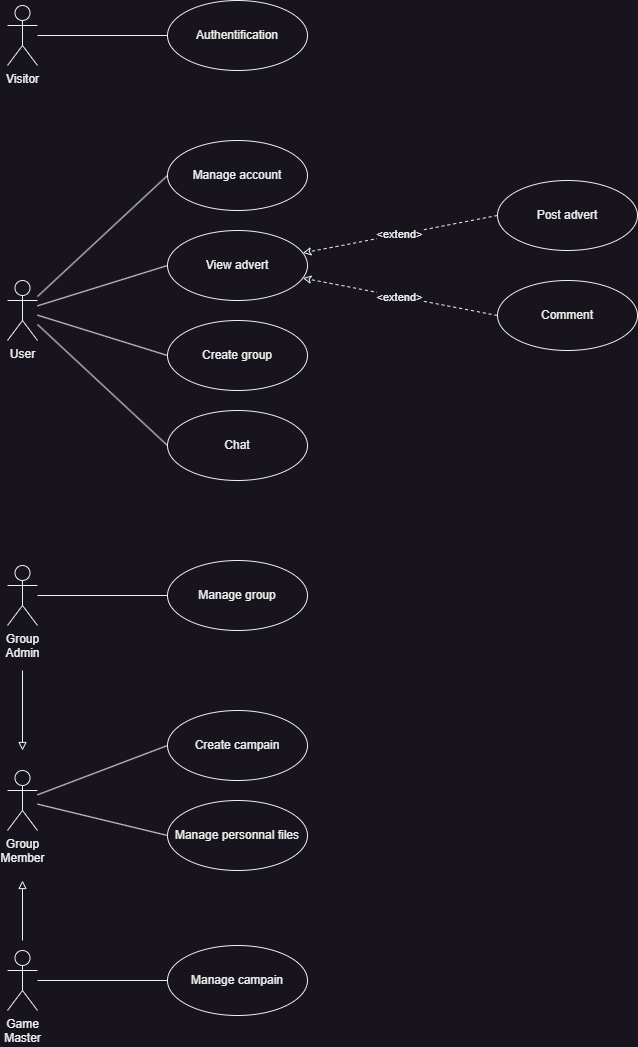

The diagram above was exported from draw.io. Its source (the exported page's mxGraphModel, read from the mxfile embedded in the PNG):
<mxGraphModel dx="1032" dy="1187" grid="1" gridSize="10" guides="1" tooltips="1" connect="1" arrows="1" fold="1" page="1" pageScale="1" pageWidth="850" pageHeight="1100" math="0" shadow="0">
  <root>
    <mxCell id="0" />
    <mxCell id="1" parent="0" />
    <mxCell id="q-7MisUeLfg2d6evxcfm-1" value="Visitor" style="shape=umlActor;verticalLabelPosition=bottom;verticalAlign=top;html=1;" parent="1" vertex="1">
      <mxGeometry x="40" y="45" width="30" height="60" as="geometry" />
    </mxCell>
    <mxCell id="q-7MisUeLfg2d6evxcfm-2" value="User" style="shape=umlActor;verticalLabelPosition=bottom;verticalAlign=top;html=1;" parent="1" vertex="1">
      <mxGeometry x="40" y="320" width="30" height="60" as="geometry" />
    </mxCell>
    <mxCell id="q-7MisUeLfg2d6evxcfm-3" value="Group&lt;div&gt;Member&lt;/div&gt;" style="shape=umlActor;verticalLabelPosition=bottom;verticalAlign=top;html=1;" parent="1" vertex="1">
      <mxGeometry x="40" y="810" width="30" height="60" as="geometry" />
    </mxCell>
    <mxCell id="q-7MisUeLfg2d6evxcfm-4" value="Group&lt;div&gt;Admin&lt;/div&gt;" style="shape=umlActor;verticalLabelPosition=bottom;verticalAlign=top;html=1;" parent="1" vertex="1">
      <mxGeometry x="40" y="605" width="30" height="60" as="geometry" />
    </mxCell>
    <mxCell id="q-7MisUeLfg2d6evxcfm-6" value="Authentification" style="ellipse;whiteSpace=wrap;html=1;" parent="1" vertex="1">
      <mxGeometry x="200" y="40" width="140" height="70" as="geometry" />
    </mxCell>
    <mxCell id="q-7MisUeLfg2d6evxcfm-7" value="Manage account" style="ellipse;whiteSpace=wrap;html=1;" parent="1" vertex="1">
      <mxGeometry x="200" y="180" width="140" height="70" as="geometry" />
    </mxCell>
    <mxCell id="q-7MisUeLfg2d6evxcfm-8" value="View advert" style="ellipse;whiteSpace=wrap;html=1;" parent="1" vertex="1">
      <mxGeometry x="200" y="270" width="140" height="70" as="geometry" />
    </mxCell>
    <mxCell id="q-7MisUeLfg2d6evxcfm-9" value="Create group" style="ellipse;whiteSpace=wrap;html=1;" parent="1" vertex="1">
      <mxGeometry x="200" y="360" width="140" height="70" as="geometry" />
    </mxCell>
    <mxCell id="q-7MisUeLfg2d6evxcfm-10" value="" style="endArrow=none;html=1;rounded=0;" parent="1" source="q-7MisUeLfg2d6evxcfm-1" target="q-7MisUeLfg2d6evxcfm-6" edge="1">
      <mxGeometry width="50" height="50" relative="1" as="geometry">
        <mxPoint x="320" y="230" as="sourcePoint" />
        <mxPoint x="370" y="180" as="targetPoint" />
      </mxGeometry>
    </mxCell>
    <mxCell id="q-7MisUeLfg2d6evxcfm-11" value="" style="endArrow=none;html=1;rounded=0;entryX=0;entryY=0.5;entryDx=0;entryDy=0;" parent="1" source="q-7MisUeLfg2d6evxcfm-2" target="q-7MisUeLfg2d6evxcfm-7" edge="1">
      <mxGeometry width="50" height="50" relative="1" as="geometry">
        <mxPoint x="320" y="230" as="sourcePoint" />
        <mxPoint x="370" y="180" as="targetPoint" />
      </mxGeometry>
    </mxCell>
    <mxCell id="q-7MisUeLfg2d6evxcfm-12" value="" style="endArrow=none;html=1;rounded=0;entryX=0;entryY=0.5;entryDx=0;entryDy=0;" parent="1" source="q-7MisUeLfg2d6evxcfm-2" target="q-7MisUeLfg2d6evxcfm-8" edge="1">
      <mxGeometry width="50" height="50" relative="1" as="geometry">
        <mxPoint x="320" y="230" as="sourcePoint" />
        <mxPoint x="370" y="180" as="targetPoint" />
      </mxGeometry>
    </mxCell>
    <mxCell id="q-7MisUeLfg2d6evxcfm-13" value="" style="endArrow=none;html=1;rounded=0;entryX=0;entryY=0.5;entryDx=0;entryDy=0;" parent="1" source="q-7MisUeLfg2d6evxcfm-2" target="q-7MisUeLfg2d6evxcfm-9" edge="1">
      <mxGeometry width="50" height="50" relative="1" as="geometry">
        <mxPoint x="320" y="230" as="sourcePoint" />
        <mxPoint x="370" y="180" as="targetPoint" />
      </mxGeometry>
    </mxCell>
    <mxCell id="q-7MisUeLfg2d6evxcfm-14" value="Chat" style="ellipse;whiteSpace=wrap;html=1;" parent="1" vertex="1">
      <mxGeometry x="200" y="450" width="140" height="70" as="geometry" />
    </mxCell>
    <mxCell id="q-7MisUeLfg2d6evxcfm-15" value="" style="endArrow=none;html=1;rounded=0;entryX=0;entryY=0.5;entryDx=0;entryDy=0;" parent="1" source="q-7MisUeLfg2d6evxcfm-2" target="q-7MisUeLfg2d6evxcfm-14" edge="1">
      <mxGeometry width="50" height="50" relative="1" as="geometry">
        <mxPoint x="320" y="530" as="sourcePoint" />
        <mxPoint x="370" y="480" as="targetPoint" />
      </mxGeometry>
    </mxCell>
    <mxCell id="q-7MisUeLfg2d6evxcfm-16" value="Manage group" style="ellipse;whiteSpace=wrap;html=1;" parent="1" vertex="1">
      <mxGeometry x="200" y="600" width="140" height="70" as="geometry" />
    </mxCell>
    <mxCell id="q-7MisUeLfg2d6evxcfm-21" value="" style="endArrow=none;html=1;rounded=0;" parent="1" source="q-7MisUeLfg2d6evxcfm-4" target="q-7MisUeLfg2d6evxcfm-16" edge="1">
      <mxGeometry width="50" height="50" relative="1" as="geometry">
        <mxPoint x="80" y="85" as="sourcePoint" />
        <mxPoint x="210" y="85" as="targetPoint" />
      </mxGeometry>
    </mxCell>
    <mxCell id="q-7MisUeLfg2d6evxcfm-23" value="Create campain" style="ellipse;whiteSpace=wrap;html=1;" parent="1" vertex="1">
      <mxGeometry x="200" y="750" width="140" height="70" as="geometry" />
    </mxCell>
    <mxCell id="q-7MisUeLfg2d6evxcfm-25" value="Manage personnal files" style="ellipse;whiteSpace=wrap;html=1;" parent="1" vertex="1">
      <mxGeometry x="200" y="840" width="140" height="70" as="geometry" />
    </mxCell>
    <mxCell id="q-7MisUeLfg2d6evxcfm-27" value="" style="endArrow=block;html=1;rounded=0;endFill=0;" parent="1" edge="1">
      <mxGeometry width="50" height="50" relative="1" as="geometry">
        <mxPoint x="55" y="710" as="sourcePoint" />
        <mxPoint x="55" y="790" as="targetPoint" />
      </mxGeometry>
    </mxCell>
    <mxCell id="q-7MisUeLfg2d6evxcfm-28" value="" style="endArrow=none;html=1;rounded=0;entryX=0;entryY=0.5;entryDx=0;entryDy=0;" parent="1" source="q-7MisUeLfg2d6evxcfm-3" target="q-7MisUeLfg2d6evxcfm-23" edge="1">
      <mxGeometry width="50" height="50" relative="1" as="geometry">
        <mxPoint x="170" y="630" as="sourcePoint" />
        <mxPoint x="220" y="580" as="targetPoint" />
      </mxGeometry>
    </mxCell>
    <mxCell id="q-7MisUeLfg2d6evxcfm-29" value="" style="endArrow=none;html=1;rounded=0;entryX=0;entryY=0.5;entryDx=0;entryDy=0;" parent="1" source="q-7MisUeLfg2d6evxcfm-3" target="q-7MisUeLfg2d6evxcfm-25" edge="1">
      <mxGeometry width="50" height="50" relative="1" as="geometry">
        <mxPoint x="170" y="630" as="sourcePoint" />
        <mxPoint x="220" y="580" as="targetPoint" />
      </mxGeometry>
    </mxCell>
    <mxCell id="q-7MisUeLfg2d6evxcfm-30" value="Game&lt;div&gt;Master&lt;/div&gt;" style="shape=umlActor;verticalLabelPosition=bottom;verticalAlign=top;html=1;" parent="1" vertex="1">
      <mxGeometry x="40" y="990" width="30" height="60" as="geometry" />
    </mxCell>
    <mxCell id="q-7MisUeLfg2d6evxcfm-32" value="" style="endArrow=block;html=1;rounded=0;endFill=0;" parent="1" edge="1">
      <mxGeometry width="50" height="50" relative="1" as="geometry">
        <mxPoint x="55" y="980" as="sourcePoint" />
        <mxPoint x="55" y="920" as="targetPoint" />
      </mxGeometry>
    </mxCell>
    <mxCell id="q-7MisUeLfg2d6evxcfm-35" value="Manage campain" style="ellipse;whiteSpace=wrap;html=1;" parent="1" vertex="1">
      <mxGeometry x="200" y="985" width="140" height="70" as="geometry" />
    </mxCell>
    <mxCell id="q-7MisUeLfg2d6evxcfm-36" value="" style="endArrow=none;html=1;rounded=0;" parent="1" source="q-7MisUeLfg2d6evxcfm-30" target="q-7MisUeLfg2d6evxcfm-35" edge="1">
      <mxGeometry width="50" height="50" relative="1" as="geometry">
        <mxPoint x="80" y="733" as="sourcePoint" />
        <mxPoint x="215" y="761" as="targetPoint" />
      </mxGeometry>
    </mxCell>
    <mxCell id="bpvxWFuDBCH5LX3GF2oj-1" value="Comment" style="ellipse;whiteSpace=wrap;html=1;" parent="1" vertex="1">
      <mxGeometry x="530" y="320" width="140" height="70" as="geometry" />
    </mxCell>
    <mxCell id="bpvxWFuDBCH5LX3GF2oj-2" value="" style="endArrow=classic;html=1;rounded=0;dashed=1;endFill=0;exitX=0;exitY=0.5;exitDx=0;exitDy=0;" parent="1" source="bpvxWFuDBCH5LX3GF2oj-1" target="q-7MisUeLfg2d6evxcfm-8" edge="1">
      <mxGeometry width="50" height="50" relative="1" as="geometry">
        <mxPoint x="410" y="370" as="sourcePoint" />
        <mxPoint x="360" y="420" as="targetPoint" />
      </mxGeometry>
    </mxCell>
    <mxCell id="bpvxWFuDBCH5LX3GF2oj-3" value="&amp;lt;extend&amp;gt;" style="edgeLabel;html=1;align=center;verticalAlign=middle;resizable=0;points=[];" parent="bpvxWFuDBCH5LX3GF2oj-2" vertex="1" connectable="0">
      <mxGeometry x="0.0119" relative="1" as="geometry">
        <mxPoint as="offset" />
      </mxGeometry>
    </mxCell>
    <mxCell id="bpvxWFuDBCH5LX3GF2oj-4" value="" style="endArrow=classic;html=1;rounded=0;dashed=1;endFill=0;exitX=0;exitY=0.5;exitDx=0;exitDy=0;" parent="1" source="-O4RhkZSbNIlg-vIBfcU-1" target="q-7MisUeLfg2d6evxcfm-8" edge="1">
      <mxGeometry width="50" height="50" relative="1" as="geometry">
        <mxPoint x="611.1792346243005" y="193.97444044377403" as="sourcePoint" />
        <mxPoint x="340" y="339.58" as="targetPoint" />
      </mxGeometry>
    </mxCell>
    <mxCell id="bpvxWFuDBCH5LX3GF2oj-5" value="&amp;lt;extend&amp;gt;" style="edgeLabel;html=1;align=center;verticalAlign=middle;resizable=0;points=[];" parent="bpvxWFuDBCH5LX3GF2oj-4" vertex="1" connectable="0">
      <mxGeometry x="0.0119" relative="1" as="geometry">
        <mxPoint as="offset" />
      </mxGeometry>
    </mxCell>
    <mxCell id="-O4RhkZSbNIlg-vIBfcU-1" value="Post advert" style="ellipse;whiteSpace=wrap;html=1;" vertex="1" parent="1">
      <mxGeometry x="530" y="220" width="140" height="70" as="geometry" />
    </mxCell>
  </root>
</mxGraphModel>